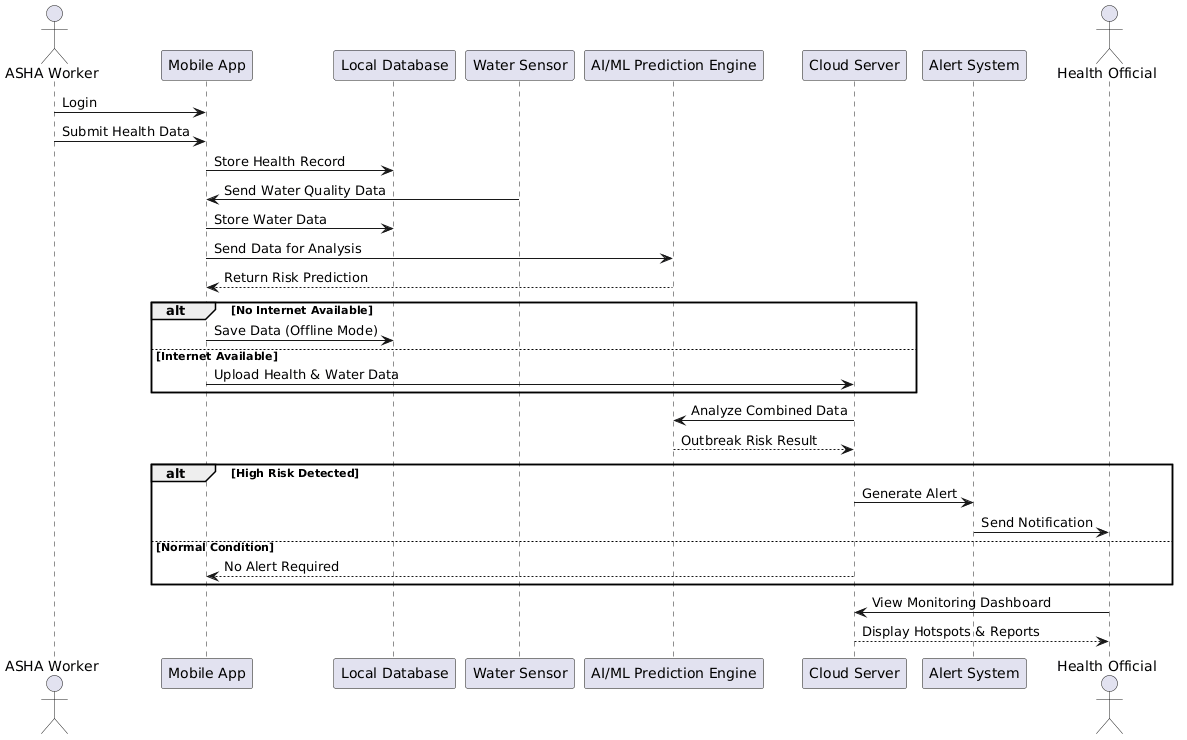

The diagram above was rendered by PlantUML. Its source (embedded in the PNG):
@startuml
actor "ASHA Worker" as ASHA
participant "Mobile App" as APP
participant "Local Database" as DB
participant "Water Sensor" as SENSOR
participant "AI/ML Prediction Engine" as AI
participant "Cloud Server" as CLOUD
participant "Alert System" as ALERT
actor "Health Official" as OFFICIAL

ASHA -> APP : Login
ASHA -> APP : Submit Health Data
APP -> DB : Store Health Record

SENSOR -> APP : Send Water Quality Data
APP -> DB : Store Water Data

APP -> AI : Send Data for Analysis
AI --> APP : Return Risk Prediction

alt No Internet Available
    APP -> DB : Save Data (Offline Mode)
else Internet Available
    APP -> CLOUD : Upload Health & Water Data
end

CLOUD -> AI : Analyze Combined Data
AI --> CLOUD : Outbreak Risk Result

alt High Risk Detected
    CLOUD -> ALERT : Generate Alert
    ALERT -> OFFICIAL : Send Notification
else Normal Condition
    CLOUD --> APP : No Alert Required
end

OFFICIAL -> CLOUD : View Monitoring Dashboard
CLOUD --> OFFICIAL : Display Hotspots & Reports
@enduml